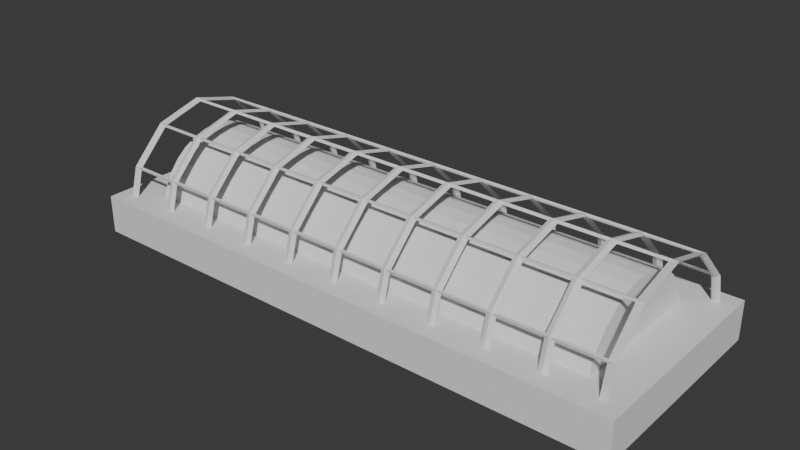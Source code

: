 # Source: cageLight.blend  (saved by Blender 4.0.36; exported with 4.5.12 LTS)
import bpy
from mathutils import Matrix  # noqa: F401  (used for matrix-valued properties, if any)

bpy.ops.wm.read_factory_settings(use_empty=True)
scene = bpy.context.scene
scene.name = 'Scene'

# ---- collections
col_collection = bpy.data.collections.new('Collection'); scene.collection.children.link(col_collection)

# ---- world
world_world = bpy.data.worlds.new('World'); scene.world = world_world
world_world.use_nodes = True; world_world.node_tree.nodes.clear()
_N = world_world.node_tree.nodes; _L = world_world.node_tree.links
n0 = _N.new('ShaderNodeOutputWorld'); n0.name = 'World Output'; n0.location = (300, 300)
n1 = _N.new('ShaderNodeBackground'); n1.name = 'Background'; n1.location = (10, 300)
n1.inputs[0].default_value = (0.05088, 0.05088, 0.05088, 1.0)
_L.new(n1.outputs[0], n0.inputs[0])
n0.is_active_output = True
world_world.color = (0.05088, 0.05088, 0.05088)
world_world.use_sun_shadow = False
world_world.sun_shadow_jitter_overblur = 0.0

# ---- meshes
me_cube_001 = bpy.data.meshes.new('Cube.001')
me_cube_001.from_pydata([(-1.0, -1.0, -1.0), (-1.0, -1.0, 1.0), (-1.0, 1.0, -1.0), (-1.0, 1.0, 1.0), (1.0, -1.0, -1.0), (1.0, -1.0, 1.0), (1.0, 1.0, -1.0), (1.0, 1.0, 1.0)], [], [(0, 1, 3, 2), (2, 3, 7, 6), (6, 7, 5, 4), (4, 5, 1, 0), (2, 6, 4, 0), (7, 3, 1, 5)])
_uv = me_cube_001.uv_layers.new(name='UVMap')
_uv.uv.foreach_set('vector', [0.375, 0.0, 0.625, 0.0, 0.625, 0.25, 0.375, 0.25, 0.375, 0.25, 0.625, 0.25, 0.625, 0.5, 0.375, 0.5, 0.375, 0.5, 0.625, 0.5, 0.625, 0.75, 0.375, 0.75, 0.375, 0.75, 0.625, 0.75, 0.625, 1.0, 0.375, 1.0, 0.125, 0.5, 0.375, 0.5, 0.375, 0.75, 0.125, 0.75, 0.625, 0.5, 0.875, 0.5, 0.875, 0.75, 0.625, 0.75])
me_cube_001.update()
me_cylinder = bpy.data.meshes.new('Cylinder')
me_cylinder.from_pydata([(0.0, 1.0, -1.0), (0.0, 1.0, 1.0), (0.0, -1.0, -1.0), (0.0, -1.0, 1.0), (-0.1951, -0.9808, -1.0), (-0.1951, -0.9808, 1.0), (-0.3827, -0.9239, -1.0), (-0.3827, -0.9239, 1.0), (-0.5556, -0.8315, -1.0), (-0.5556, -0.8315, 1.0), (-0.7071, -0.7071, -1.0), (-0.7071, -0.7071, 1.0), (-0.8315, -0.5556, -1.0), (-0.8315, -0.5556, 1.0), (-0.9239, -0.3827, -1.0), (-0.9239, -0.3827, 1.0), (-0.9808, -0.1951, -1.0), (-0.9808, -0.1951, 1.0), (-1.0, 0.0, -1.0), (-1.0, 0.0, 1.0), (-0.9808, 0.1951, -1.0), (-0.9808, 0.1951, 1.0), (-0.9239, 0.3827, -1.0), (-0.9239, 0.3827, 1.0), (-0.8315, 0.5556, -1.0), (-0.8315, 0.5556, 1.0), (-0.7071, 0.7071, -1.0), (-0.7071, 0.7071, 1.0), (-0.5556, 0.8315, -1.0), (-0.5556, 0.8315, 1.0), (-0.3827, 0.9239, -1.0), (-0.3827, 0.9239, 1.0), (-0.1951, 0.9808, -1.0), (-0.1951, 0.9808, 1.0)], [], [(2, 3, 5, 4), (4, 5, 7, 6), (6, 7, 9, 8), (8, 9, 11, 10), (10, 11, 13, 12), (12, 13, 15, 14), (14, 15, 17, 16), (16, 17, 19, 18), (18, 19, 21, 20), (20, 21, 23, 22), (22, 23, 25, 24), (24, 25, 27, 26), (26, 27, 29, 28), (28, 29, 31, 30), (30, 31, 33, 32), (32, 33, 1, 0), (2, 4, 6, 8, 10, 12, 14, 16, 18, 20, 22, 24, 26, 28, 30, 32, 0), (5, 3, 1, 33, 31, 29, 27, 25, 23, 21, 19, 17, 15, 13, 11, 9, 7)])
_uv = me_cylinder.uv_layers.new(name='UVMap')
_uv.uv.foreach_set('vector', [0.5, 0.5, 0.5, 1.0, 0.4688, 1.0, 0.4688, 0.5, 0.4688, 0.5, 0.4688, 1.0, 0.4375, 1.0, 0.4375, 0.5, 0.4375, 0.5, 0.4375, 1.0, 0.4062, 1.0, 0.4062, 0.5, 0.4062, 0.5, 0.4062, 1.0, 0.375, 1.0, 0.375, 0.5, 0.375, 0.5, 0.375, 1.0, 0.3438, 1.0, 0.3438, 0.5, 0.3438, 0.5, 0.3438, 1.0, 0.3125, 1.0, 0.3125, 0.5, 0.3125, 0.5, 0.3125, 1.0, 0.2812, 1.0, 0.2812, 0.5, 0.2812, 0.5, 0.2812, 1.0, 0.25, 1.0, 0.25, 0.5, 0.25, 0.5, 0.25, 1.0, 0.2188, 1.0, 0.2188, 0.5, 0.2188, 0.5, 0.2188, 1.0, 0.1875, 1.0, 0.1875, 0.5, 0.1875, 0.5, 0.1875, 1.0, 0.1562, 1.0, 0.1562, 0.5, 0.1562, 0.5, 0.1562, 1.0, 0.125, 1.0, 0.125, 0.5, 0.125, 0.5, 0.125, 1.0, 0.09375, 1.0, 0.09375, 0.5, 0.09375, 0.5, 0.09375, 1.0, 0.0625, 1.0, 0.0625, 0.5, 0.0625, 0.5, 0.0625, 1.0, 0.03125, 1.0, 0.03125, 0.5, 0.03125, 0.5, 0.03125, 1.0, 0.0, 1.0, 0.0, 0.5, 0.5, 0.5, 0.4688, 0.5, 0.4375, 0.5, 0.4062, 0.5, 0.375, 0.5, 0.3438, 0.5, 0.3125, 0.5, 0.2812, 0.5, 0.25, 0.5, 0.2188, 0.5, 0.1875, 0.5, 0.1562, 0.5, 0.125, 0.5, 0.09375, 0.5, 0.0625, 0.5, 0.03125, 0.5, 0.0, 0.5, 0.4688, 1.0, 0.5, 1.0, 0.0, 1.0, 0.03125, 1.0, 0.0625, 1.0, 0.09375, 1.0, 0.125, 1.0, 0.1562, 1.0, 0.1875, 1.0, 0.2188, 1.0, 0.25, 1.0, 0.2812, 1.0, 0.3125, 1.0, 0.3438, 1.0, 0.375, 1.0, 0.4062, 1.0, 0.4375, 1.0])
me_cylinder.update()
me_cylinder_003 = bpy.data.meshes.new('Cylinder.003')
me_cylinder_003.from_pydata([(1.0, 0.0, -1.0), (1.0, 0.0, 1.0), (0.866, -0.5, -1.0), (0.866, -0.5, 1.0), (0.5, -0.866, -1.0), (0.5, -0.866, 1.0), (0.0, -1.0, -1.0), (0.0, -1.0, 1.0), (-0.5, -0.866, -1.0), (-0.5, -0.866, 1.0), (-0.866, -0.5, -1.0), (-0.866, -0.5, 1.0), (-1.0, 0.0, -1.0), (-1.0, 0.0, 1.0), (1.0, 0.0, 0.8), (1.0, 0.0, 0.6), (1.0, 0.0, 0.4), (1.0, 0.0, 0.2), (1.0, 0.0, 0.0), (1.0, 0.0, -0.2), (1.0, 0.0, -0.4), (1.0, 0.0, -0.6), (1.0, 0.0, -0.8), (0.866, -0.5, 0.8), (0.866, -0.5, 0.6), (0.866, -0.5, 0.4), (0.866, -0.5, 0.2), (0.866, -0.5, 0.0), (0.866, -0.5, -0.2), (0.866, -0.5, -0.4), (0.866, -0.5, -0.6), (0.866, -0.5, -0.8), (0.5, -0.866, 0.8), (0.5, -0.866, 0.6), (0.5, -0.866, 0.4), (0.5, -0.866, 0.2), (0.5, -0.866, 0.0), (0.5, -0.866, -0.2), (0.5, -0.866, -0.4), (0.5, -0.866, -0.6), (0.5, -0.866, -0.8), (0.0, -1.0, 0.8), (0.0, -1.0, 0.6), (0.0, -1.0, 0.4), (0.0, -1.0, 0.2), (0.0, -1.0, 0.0), (0.0, -1.0, -0.2), (0.0, -1.0, -0.4), (0.0, -1.0, -0.6), (0.0, -1.0, -0.8), (-0.5, -0.866, 0.8), (-0.5, -0.866, 0.6), (-0.5, -0.866, 0.4), (-0.5, -0.866, 0.2), (-0.5, -0.866, 0.0), (-0.5, -0.866, -0.2), (-0.5, -0.866, -0.4), (-0.5, -0.866, -0.6), (-0.5, -0.866, -0.8), (-0.866, -0.5, 0.8), (-0.866, -0.5, 0.6), (-0.866, -0.5, 0.4), (-0.866, -0.5, 0.2), (-0.866, -0.5, 0.0), (-0.866, -0.5, -0.2), (-0.866, -0.5, -0.4), (-0.866, -0.5, -0.6), (-0.866, -0.5, -0.8), (-1.0, 0.0, 0.8), (-1.0, 0.0, 0.6), (-1.0, 0.0, 0.4), (-1.0, 0.0, 0.2), (-1.0, 0.0, 0.0), (-1.0, 0.0, -0.2), (-1.0, 0.0, -0.4), (-1.0, 0.0, -0.6), (-1.0, 0.0, -0.8)], [], [(14, 1, 3, 23), (23, 3, 5, 32), (32, 5, 7, 41), (41, 7, 9, 50), (50, 9, 11, 59), (59, 11, 13, 68), (3, 1, 13, 11, 9, 7, 5), (0, 2, 4, 6, 8, 10, 12), (10, 67, 76, 12), (67, 66, 75, 76), (66, 65, 74, 75), (65, 64, 73, 74), (64, 63, 72, 73), (63, 62, 71, 72), (62, 61, 70, 71), (61, 60, 69, 70), (60, 59, 68, 69), (8, 58, 67, 10), (58, 57, 66, 67), (57, 56, 65, 66), (56, 55, 64, 65), (55, 54, 63, 64), (54, 53, 62, 63), (53, 52, 61, 62), (52, 51, 60, 61), (51, 50, 59, 60), (6, 49, 58, 8), (49, 48, 57, 58), (48, 47, 56, 57), (47, 46, 55, 56), (46, 45, 54, 55), (45, 44, 53, 54), (44, 43, 52, 53), (43, 42, 51, 52), (42, 41, 50, 51), (4, 40, 49, 6), (40, 39, 48, 49), (39, 38, 47, 48), (38, 37, 46, 47), (37, 36, 45, 46), (36, 35, 44, 45), (35, 34, 43, 44), (34, 33, 42, 43), (33, 32, 41, 42), (2, 31, 40, 4), (31, 30, 39, 40), (30, 29, 38, 39), (29, 28, 37, 38), (28, 27, 36, 37), (27, 26, 35, 36), (26, 25, 34, 35), (25, 24, 33, 34), (24, 23, 32, 33), (0, 22, 31, 2), (22, 21, 30, 31), (21, 20, 29, 30), (20, 19, 28, 29), (19, 18, 27, 28), (18, 17, 26, 27), (17, 16, 25, 26), (16, 15, 24, 25), (15, 14, 23, 24)])
_uv = me_cylinder_003.uv_layers.new(name='UVMap')
_uv.uv.foreach_set('vector', [0.75, 0.95, 0.75, 1.0, 0.6667, 1.0, 0.6667, 0.95, 0.6667, 0.95, 0.6667, 1.0, 0.5833, 1.0, 0.5833, 0.95, 0.5833, 0.95, 0.5833, 1.0, 0.5, 1.0, 0.5, 0.95, 0.5, 0.95, 0.5, 1.0, 0.4167, 1.0, 0.4167, 0.95, 0.4167, 0.95, 0.4167, 1.0, 0.3333, 1.0, 0.3333, 0.95, 0.3333, 0.95, 0.3333, 1.0, 0.25, 1.0, 0.25, 0.95, 0.6667, 1.0, 0.75, 1.0, 0.25, 1.0, 0.3333, 1.0, 0.4167, 1.0, 0.5, 1.0, 0.5833, 1.0, 0.75, 0.5, 0.6667, 0.5, 0.5833, 0.5, 0.5, 0.5, 0.4167, 0.5, 0.3333, 0.5, 0.25, 0.5, 0.3333, 0.5, 0.3333, 0.55, 0.25, 0.55, 0.25, 0.5, 0.3333, 0.55, 0.3333, 0.6, 0.25, 0.6, 0.25, 0.55, 0.3333, 0.6, 0.3333, 0.65, 0.25, 0.65, 0.25, 0.6, 0.3333, 0.65, 0.3333, 0.7, 0.25, 0.7, 0.25, 0.65, 0.3333, 0.7, 0.3333, 0.75, 0.25, 0.75, 0.25, 0.7, 0.3333, 0.75, 0.3333, 0.8, 0.25, 0.8, 0.25, 0.75, 0.3333, 0.8, 0.3333, 0.85, 0.25, 0.85, 0.25, 0.8, 0.3333, 0.85, 0.3333, 0.9, 0.25, 0.9, 0.25, 0.85, 0.3333, 0.9, 0.3333, 0.95, 0.25, 0.95, 0.25, 0.9, 0.4167, 0.5, 0.4167, 0.55, 0.3333, 0.55, 0.3333, 0.5, 0.4167, 0.55, 0.4167, 0.6, 0.3333, 0.6, 0.3333, 0.55, 0.4167, 0.6, 0.4167, 0.65, 0.3333, 0.65, 0.3333, 0.6, 0.4167, 0.65, 0.4167, 0.7, 0.3333, 0.7, 0.3333, 0.65, 0.4167, 0.7, 0.4167, 0.75, 0.3333, 0.75, 0.3333, 0.7, 0.4167, 0.75, 0.4167, 0.8, 0.3333, 0.8, 0.3333, 0.75, 0.4167, 0.8, 0.4167, 0.85, 0.3333, 0.85, 0.3333, 0.8, 0.4167, 0.85, 0.4167, 0.9, 0.3333, 0.9, 0.3333, 0.85, 0.4167, 0.9, 0.4167, 0.95, 0.3333, 0.95, 0.3333, 0.9, 0.5, 0.5, 0.5, 0.55, 0.4167, 0.55, 0.4167, 0.5, 0.5, 0.55, 0.5, 0.6, 0.4167, 0.6, 0.4167, 0.55, 0.5, 0.6, 0.5, 0.65, 0.4167, 0.65, 0.4167, 0.6, 0.5, 0.65, 0.5, 0.7, 0.4167, 0.7, 0.4167, 0.65, 0.5, 0.7, 0.5, 0.75, 0.4167, 0.75, 0.4167, 0.7, 0.5, 0.75, 0.5, 0.8, 0.4167, 0.8, 0.4167, 0.75, 0.5, 0.8, 0.5, 0.85, 0.4167, 0.85, 0.4167, 0.8, 0.5, 0.85, 0.5, 0.9, 0.4167, 0.9, 0.4167, 0.85, 0.5, 0.9, 0.5, 0.95, 0.4167, 0.95, 0.4167, 0.9, 0.5833, 0.5, 0.5833, 0.55, 0.5, 0.55, 0.5, 0.5, 0.5833, 0.55, 0.5833, 0.6, 0.5, 0.6, 0.5, 0.55, 0.5833, 0.6, 0.5833, 0.65, 0.5, 0.65, 0.5, 0.6, 0.5833, 0.65, 0.5833, 0.7, 0.5, 0.7, 0.5, 0.65, 0.5833, 0.7, 0.5833, 0.75, 0.5, 0.75, 0.5, 0.7, 0.5833, 0.75, 0.5833, 0.8, 0.5, 0.8, 0.5, 0.75, 0.5833, 0.8, 0.5833, 0.85, 0.5, 0.85, 0.5, 0.8, 0.5833, 0.85, 0.5833, 0.9, 0.5, 0.9, 0.5, 0.85, 0.5833, 0.9, 0.5833, 0.95, 0.5, 0.95, 0.5, 0.9, 0.6667, 0.5, 0.6667, 0.55, 0.5833, 0.55, 0.5833, 0.5, 0.6667, 0.55, 0.6667, 0.6, 0.5833, 0.6, 0.5833, 0.55, 0.6667, 0.6, 0.6667, 0.65, 0.5833, 0.65, 0.5833, 0.6, 0.6667, 0.65, 0.6667, 0.7, 0.5833, 0.7, 0.5833, 0.65, 0.6667, 0.7, 0.6667, 0.75, 0.5833, 0.75, 0.5833, 0.7, 0.6667, 0.75, 0.6667, 0.8, 0.5833, 0.8, 0.5833, 0.75, 0.6667, 0.8, 0.6667, 0.85, 0.5833, 0.85, 0.5833, 0.8, 0.6667, 0.85, 0.6667, 0.9, 0.5833, 0.9, 0.5833, 0.85, 0.6667, 0.9, 0.6667, 0.95, 0.5833, 0.95, 0.5833, 0.9, 0.75, 0.5, 0.75, 0.55, 0.6667, 0.55, 0.6667, 0.5, 0.75, 0.55, 0.75, 0.6, 0.6667, 0.6, 0.6667, 0.55, 0.75, 0.6, 0.75, 0.65, 0.6667, 0.65, 0.6667, 0.6, 0.75, 0.65, 0.75, 0.7, 0.6667, 0.7, 0.6667, 0.65, 0.75, 0.7, 0.75, 0.75, 0.6667, 0.75, 0.6667, 0.7, 0.75, 0.75, 0.75, 0.8, 0.6667, 0.8, 0.6667, 0.75, 0.75, 0.8, 0.75, 0.85, 0.6667, 0.85, 0.6667, 0.8, 0.75, 0.85, 0.75, 0.9, 0.6667, 0.9, 0.6667, 0.85, 0.75, 0.9, 0.75, 0.95, 0.6667, 0.95, 0.6667, 0.9])
me_cylinder_003.update()

# ---- objects
ob_backing = bpy.data.objects.new('backing', me_cube_001)
ob_light = bpy.data.objects.new('light', me_cylinder)
ob_cylinder = bpy.data.objects.new('Cylinder', me_cylinder_003)

# ---- transforms, parenting, visibility, modifiers, constraints
ob_backing.location = (0.0, 0.0, 0.0)
ob_backing.scale = (0.9998, 0.3757, 0.06829)
ob_light.location = (0.0, 0.0, 0.0)
ob_light.rotation_euler = (0.0, 1.571, 0.0)
ob_light.scale = (0.2633, 0.2633, 0.8535)
ob_cylinder.location = (0.0, 0.0, 0.0)
ob_cylinder.rotation_euler = (4.712, 0.0, 1.571)
ob_cylinder.scale = (0.3342, 0.3342, 0.9379)
_m = ob_cylinder.modifiers.new('Wireframe', 'WIREFRAME')
_m.thickness = 0.035
_m.use_crease = True
_m.crease_weight = 0.0

# ---- collection membership
col_collection.objects.link(ob_backing)
col_collection.objects.link(ob_light)
col_collection.objects.link(ob_cylinder)

# ---- scene / render settings (as saved in the file)
scene.frame_start = 1; scene.frame_end = 250; scene.frame_set(1)
scene.render.engine = 'BLENDER_EEVEE_NEXT'
scene.cycles.sampling_pattern = 'TABULATED_SOBOL'
bpy.context.view_layer.update()

# ---- added for rendering (the .blend has no active camera and no usable light): camera, sun
cam_auto = bpy.data.cameras.new('AutoCamera')
cam_auto.lens = 50.0
cam_auto.sensor_width = 36.0
cam_auto.clip_end = 1000.0
ob_auto_camera = bpy.data.objects.new('AutoCamera', cam_auto)
scene.collection.objects.link(ob_auto_camera)
ob_auto_camera.location = (2.01226, -2.41472, 1.74571)
ob_auto_camera.rotation_euler = (1.09748, -7.21219e-08, 0.694738)
scene.camera = ob_auto_camera
light_auto_sun = bpy.data.lights.new('AutoSun', 'SUN')
light_auto_sun.energy = 3.0
light_auto_sun.angle = 0.0523599
ob_auto_sun = bpy.data.objects.new('AutoSun', light_auto_sun)
scene.collection.objects.link(ob_auto_sun)
ob_auto_sun.rotation_euler = (0.872665, 0.174533, 0.523599)
bpy.context.view_layer.update()
